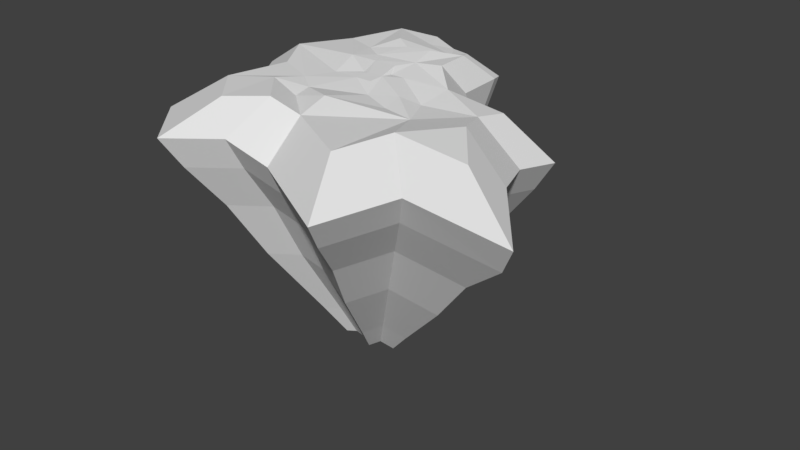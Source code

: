 # Source: iceberg_igloo.blend  (saved by Blender 2.79.0; exported with 4.5.12 LTS)
import bpy
from mathutils import Matrix  # noqa: F401  (used for matrix-valued properties, if any)

bpy.ops.wm.read_factory_settings(use_empty=True)
scene = bpy.context.scene
scene.name = 'Scene'

# ---- collections
col_collection_1 = bpy.data.collections.new('Collection 1'); scene.collection.children.link(col_collection_1)

# ---- world
world_world = bpy.data.worlds.new('World'); scene.world = world_world
world_world.color = (0.05088, 0.05088, 0.05088)
world_world.use_sun_shadow = False
world_world.sun_shadow_jitter_overblur = 0.0
world_world.cycles.sampling_method = 'MANUAL'

# ---- meshes
me_plane_003 = bpy.data.meshes.new('Plane.003')
me_plane_003.from_pydata([(-1.439, -1.925, -0.2065), (1.501, -1.923, -0.2041), (-1.441, 1.015, -0.1363), (1.499, 1.017, -0.1524), (4.122, -5.498, -0.8932), (8.486, -3.082, -0.7781), (1.498, 3.29, -0.4863), (4.115, 3.292, -0.4842), (0.1725, 5.82, 0.04722), (2.196, 8.804, 0.2406), (-2.343, 1.031, -0.2532), (-4.055, 5.801, 0.04383), (-5.995, -1.934, -0.2566), (-7.71, 4.106, 0.7619), (-5.961, 8.365, 0.04269), (-9.349, 10.54, 0.04031), (-3.195, 13.12, 0.8095), (-6.584, 15.29, 1.125), (1.595, 13.35, 1.068), (-2.334, 18.55, 0.04717), (4.171, 16.03, 0.05199), (7.697, 8.808, 0.9327), (7.365, 15.19, 0.9334), (13.02, 3.587, -0.4771), (12.29, -2.187, -1.624), (-4.816, -9.578, -0.4934), (-8.418, -6.787, -0.2592), (-15.73, -3.503, -0.2646), (-20.33, 4.155, 0.03053), (-15.3, 12.53, 0.03585), (-12.24, 22.6, 0.03986), (-4.198, 22.77, 0.04632), (6.816, 16.9, 0.6934), (1.773, 19.82, -0.2182), (-11.06, -11.06, 0.1456), (-18.29, -14.51, -0.2683), (-3.799, -18.99, 0.9028), (-11.03, -22.44, 0.1753), (-4.353, -13.02, -0.8841), (2.264, -18.71, -0.7856), (1.708, -12.74, 0.5319), (15.45, -8.797, -1.163), (9.576, -7.592, -1.2), (23.43, 4.175, -2.06), (22.7, -1.599, -1.075), (26.11, -9.109, 0.5638), (15.91, -26.69, -0.2428), (20.55, -18.49, 1.163), (33.36, -18.35, -0.2276), (-20.87, 4.217, -18.71), (-16.18, -3.591, -19.01), (13.13, 3.637, -19.22), (7.366, 15.47, -17.79), (7.704, 8.96, -17.79), (10.23, 12.18, -4.22), (9.766, 21.14, -4.219), (17.7, 4.856, -6.197), (-22.63, -5.09, -5.899), (-29.09, 5.653, -5.485), (-22.03, 17.41, -5.478), (-17.73, 31.53, -5.472), (-6.455, 31.76, -5.463), (8.995, 23.53, -4.555), (1.921, 27.63, -5.834), (-26.23, -20.53, -5.904), (-5.895, -26.81, -4.262), (-16.05, -31.65, -5.282), (2.61, -26.42, -6.63), (32.3, 5.682, -8.418), (31.28, -2.418, -7.036), (36.07, -12.95, -4.737), (21.76, -37.62, -5.869), (28.26, -26.11, -3.897), (46.23, -25.92, -5.847), (-4.346, 1.195, -47.65), (-3.304, -0.5399, -47.72), (-1.648, -1.284, -47.72), (-0.8321, -1.916, -47.77), (3.043, -0.2418, -48.03), (3.207, 1.066, -47.77), (1.927, 3.694, -47.45), (2.002, 2.248, -47.45), (1.203, 3.883, -47.65), (-0.2699, 4.454, -47.65), (0.6198, 3.277, -47.42), (-1.232, 3.717, -47.41), (-0.4648, 3.224, -47.48), (-1.859, 2.641, -47.65), (-1.091, 2.148, -47.65), (-1.487, 1.183, -47.49), (-1.099, -0.1844, -47.72), (-0.6598, 1.567, -47.65), (-0.2719, 0.487, -47.72), (0.756, 2.247, -47.61), (0.2977, 1.572, -47.65), (9.347, 11.0, -9.821), (8.929, 19.05, -9.821), (16.06, 4.412, -11.6), (5.667, 6.766, -28.38), (5.414, 11.64, -28.37), (9.727, 2.784, -29.45), (-20.2, -4.532, -11.33), (-26.01, 5.129, -10.96), (-19.66, 15.7, -10.95), (-15.8, 28.4, -10.95), (-5.657, 28.61, -10.94), (8.236, 21.2, -10.12), (1.875, 24.89, -11.27), (1.191, 0.9991, -47.77), (-23.44, -18.42, -11.34), (-5.154, -24.07, -9.859), (-14.28, -28.42, -10.78), (0.5979, 0.9987, -47.77), (2.494, -23.71, -11.99), (2.181, -0.4443, -47.84), (-12.2, -2.623, -29.29), (-15.71, 3.218, -29.06), (29.19, 5.154, -13.6), (28.27, -2.13, -12.35), (32.58, -11.6, -10.29), (19.71, -33.78, -11.3), (25.56, -23.43, -9.531), (42.9, -23.26, -11.28), (-15.74, 12.76, -18.7), (-12.62, 23.02, -18.7), (-4.423, 23.19, -18.69), (6.806, 17.21, -18.03), (1.665, 20.19, -18.96), (-18.79, -14.81, -19.01), (-4.016, -19.38, -17.82), (-11.39, -22.89, -18.56), (2.165, -19.09, -19.54), (23.74, 4.238, -20.84), (23.0, -1.649, -19.83), (26.48, -9.306, -18.16), (16.08, -27.23, -18.98), (20.81, -18.87, -17.55), (33.87, -18.73, -18.97), (-11.87, 9.608, -29.06), (-9.536, 17.29, -29.06), (-3.404, 17.41, -29.05), (4.995, 12.94, -28.56), (1.15, 15.16, -29.25), (1.192, -0.9917, -47.86), (-14.15, -11.02, -29.29), (-3.1, -14.43, -28.4), (-8.617, -17.06, -28.95), (0.5981, 0.484, -47.69), (1.524, -14.22, -29.69), (-0.06771, 0.4835, -47.69), (0.5986, -0.1819, -47.71), (-0.06724, -0.1823, -47.71), (17.66, 3.233, -30.66), (17.11, -1.17, -29.91), (19.71, -6.898, -28.66), (11.93, -20.31, -29.27), (15.47, -14.05, -28.2), (25.24, -13.95, -29.26), (3.111, 3.613, -41.55), (2.982, 6.092, -41.55), (5.178, 1.585, -42.09), (-5.987, -1.168, -42.01), (-7.775, 1.806, -41.9), (-5.821, 5.06, -41.89), (-4.631, 8.97, -41.89), (-1.509, 9.034, -41.89), (2.769, 6.754, -41.64), (0.8103, 7.889, -41.99), (-6.983, -5.444, -42.01), (-1.354, -7.182, -41.56), (-4.163, -8.521, -41.84), (1.001, -7.074, -42.21), (9.219, 1.814, -42.71), (8.937, -0.4289, -42.33), (10.26, -3.346, -41.69), (6.301, -10.17, -42.0), (8.103, -6.988, -41.46), (13.08, -6.935, -42.0), (-3.207, 3.092, -47.65), (-2.513, 5.372, -47.65), (-0.6921, 5.41, -47.65), (1.802, 4.08, -47.5), (0.6602, 4.742, -47.71), (-2.246, -2.252, -47.63), (-3.885, -3.033, -47.72), (-0.6017, -4.047, -47.46), (-2.24, -4.828, -47.62), (-0.7271, -2.695, -47.86), (0.7713, -3.983, -47.84), (0.6454, -2.632, -47.54), (3.757, -1.739, -47.92), (2.427, -1.466, -47.93), (5.564, 1.199, -48.13), (5.399, -0.1085, -47.9), (6.173, -1.809, -47.53), (3.862, -5.792, -47.72), (4.913, -3.933, -47.4), (7.813, -3.903, -47.71)], [], [(0, 1, 3, 2), (3, 1, 4, 5), (3, 5, 7, 6), (6, 7, 9, 8), (3, 6, 8, 2), (2, 8, 11, 10), (10, 11, 13, 12), (2, 10, 12, 0), (13, 11, 14, 15), (9, 14, 11, 8), (15, 14, 16, 17), (18, 16, 14, 9), (18, 20, 19, 17, 16), (21, 22, 20, 18, 9), (23, 21, 9, 7), (24, 23, 7, 5), (0, 12, 26, 25), (0, 25, 4, 1), (13, 28, 27, 26, 12), (29, 28, 13, 15), (30, 29, 15, 17), (19, 31, 30, 17), (31, 19, 33), (20, 33, 19), (32, 33, 20, 22), (26, 27, 35, 34), (34, 35, 37, 36), (34, 36, 38), (25, 26, 34, 38), (38, 36, 39, 40), (40, 39, 41, 42), (25, 38, 40, 4), (5, 4, 42), (42, 4, 40), (5, 42, 41, 24), (23, 24, 44, 43), (41, 45, 44, 24), (41, 39, 46, 47), (45, 41, 47, 48), (67, 113, 120, 71), (61, 105, 104, 60), (56, 97, 95, 54), (57, 101, 109, 64), (70, 119, 118, 69), (60, 104, 103, 59), (62, 106, 107, 63), (68, 117, 97, 56), (73, 122, 119, 70), (54, 95, 96, 55), (72, 121, 122, 73), (63, 107, 105, 61), (69, 118, 117, 68), (64, 109, 111, 66), (59, 103, 102, 58), (66, 111, 110, 65), (58, 102, 101, 57), (71, 120, 121, 72), (65, 110, 113, 67), (55, 96, 106, 62), (45, 70, 69, 44), (27, 57, 64, 35), (23, 56, 54, 21), (31, 61, 60, 30), (39, 67, 71, 46), (22, 55, 62, 32), (36, 65, 67, 39), (46, 71, 72, 47), (28, 58, 57, 27), (37, 66, 65, 36), (29, 59, 58, 28), (35, 64, 66, 37), (44, 69, 68, 43), (33, 63, 61, 31), (47, 72, 73, 48), (21, 54, 55, 22), (48, 73, 70, 45), (43, 68, 56, 23), (32, 62, 63, 33), (30, 60, 59, 29), (89, 90, 76, 75, 74), (151, 150, 143, 77), (151, 77, 76, 90), (78, 114, 108, 79), (79, 108, 93, 81), (81, 93, 84, 82, 80), (84, 86, 85, 83, 82), (84, 93, 88, 86), (87, 85, 86, 88), (93, 94, 91, 88), (89, 87, 88, 91), (149, 151, 90, 92), (92, 90, 89, 91), (149, 92, 91, 94), (147, 149, 94, 112), (112, 94, 93, 108), (147, 112, 108, 114), (147, 114, 143, 150), (151, 149, 147, 150), (117, 132, 51, 97), (122, 137, 134, 119), (95, 53, 52, 96), (121, 136, 137, 122), (107, 127, 125, 105), (118, 133, 132, 117), (109, 128, 130, 111), (103, 123, 49, 102), (111, 130, 129, 110), (102, 49, 50, 101), (120, 135, 136, 121), (110, 129, 131, 113), (96, 52, 126, 106), (113, 131, 135, 120), (105, 125, 124, 104), (97, 51, 53, 95), (101, 50, 128, 109), (119, 134, 133, 118), (104, 124, 123, 103), (106, 126, 127, 107), (130, 146, 145, 129), (135, 155, 156, 136), (129, 145, 148, 131), (52, 99, 141, 126), (49, 116, 115, 50), (131, 148, 155, 135), (125, 140, 139, 124), (50, 115, 144, 128), (134, 154, 153, 133), (53, 98, 99, 52), (124, 139, 138, 123), (126, 141, 142, 127), (132, 152, 100, 51), (137, 157, 154, 134), (136, 156, 157, 137), (127, 142, 140, 125), (133, 153, 152, 132), (128, 144, 146, 130), (123, 138, 116, 49), (51, 100, 98, 53), (155, 175, 176, 156), (145, 169, 171, 148), (99, 159, 166, 141), (148, 171, 175, 155), (140, 165, 164, 139), (115, 161, 168, 144), (154, 174, 173, 153), (100, 160, 158, 98), (139, 164, 163, 138), (141, 166, 167, 142), (152, 172, 160, 100), (157, 177, 174, 154), (116, 162, 161, 115), (156, 176, 177, 157), (142, 167, 165, 140), (153, 173, 172, 152), (144, 168, 170, 146), (138, 163, 162, 116), (98, 158, 159, 99), (146, 170, 169, 145), (167, 182, 180, 165), (173, 193, 192, 172), (168, 184, 186, 170), (163, 178, 74, 162), (170, 186, 185, 169), (162, 74, 75, 161), (175, 195, 196, 176), (169, 185, 188, 171), (159, 80, 181, 166), (171, 188, 195, 175), (165, 180, 179, 164), (160, 79, 81, 158), (161, 75, 184, 168), (174, 194, 193, 173), (164, 179, 178, 163), (166, 181, 182, 167), (172, 192, 79, 160), (177, 197, 194, 174), (158, 81, 80, 159), (176, 196, 197, 177), (178, 87, 89, 74), (179, 85, 87, 178), (83, 85, 179, 180), (180, 182, 83), (82, 83, 182), (181, 80, 82, 182), (76, 183, 184, 75), (183, 185, 186, 184), (183, 187, 185), (77, 187, 183, 76), (187, 189, 188, 185), (189, 191, 190, 188), (77, 143, 189, 187), (114, 191, 143), (191, 189, 143), (114, 78, 190, 191), (79, 192, 193, 78), (190, 78, 193, 194), (190, 196, 195, 188), (194, 197, 196, 190)])
me_plane_003.use_remesh_preserve_volume = False
me_plane_003.use_remesh_preserve_attributes = False
me_plane_003.use_mirror_vertex_groups = False
me_plane_003.update()

# ---- objects
ob_iceberg = bpy.data.objects.new('Iceberg', me_plane_003)

# ---- transforms, parenting, visibility, modifiers, constraints
ob_iceberg.location = (0.0, 0.0, 0.0)
ob_iceberg.lineart.crease_threshold = 0.0

# ---- collection membership
col_collection_1.objects.link(ob_iceberg)

# ---- scene / render settings (as saved in the file)
scene.frame_start = 1; scene.frame_end = 800; scene.frame_set(0)
scene.render.engine = 'BLENDER_EEVEE_NEXT'
scene.render.resolution_percentage = 50
scene.render.dither_intensity = 0.0
scene.cycles.use_denoising = False
scene.cycles.samples = 128
scene.cycles.sampling_pattern = 'TABULATED_SOBOL'
scene.cycles.use_adaptive_sampling = False
scene.cycles.use_light_tree = False
scene.cycles.blur_glossy = 0.0
scene.cycles.sample_clamp_indirect = 0.0
scene.view_settings.view_transform = 'Standard'
bpy.context.view_layer.update()

# ---- added for rendering (the .blend has no active camera and no usable light): camera, sun
cam_auto = bpy.data.cameras.new('AutoCamera')
cam_auto.lens = 50.0
cam_auto.sensor_width = 36.0
cam_auto.clip_end = 1845.44
ob_auto_camera = bpy.data.objects.new('AutoCamera', cam_auto)
scene.collection.objects.link(ob_auto_camera)
ob_auto_camera.location = (113.722, -129.113, 60.641)
ob_auto_camera.rotation_euler = (1.09748, -7.21219e-08, 0.694738)
scene.camera = ob_auto_camera
light_auto_sun = bpy.data.lights.new('AutoSun', 'SUN')
light_auto_sun.energy = 3.0
light_auto_sun.angle = 0.0523599
ob_auto_sun = bpy.data.objects.new('AutoSun', light_auto_sun)
scene.collection.objects.link(ob_auto_sun)
ob_auto_sun.rotation_euler = (0.872665, 0.174533, 0.523599)
bpy.context.view_layer.update()
